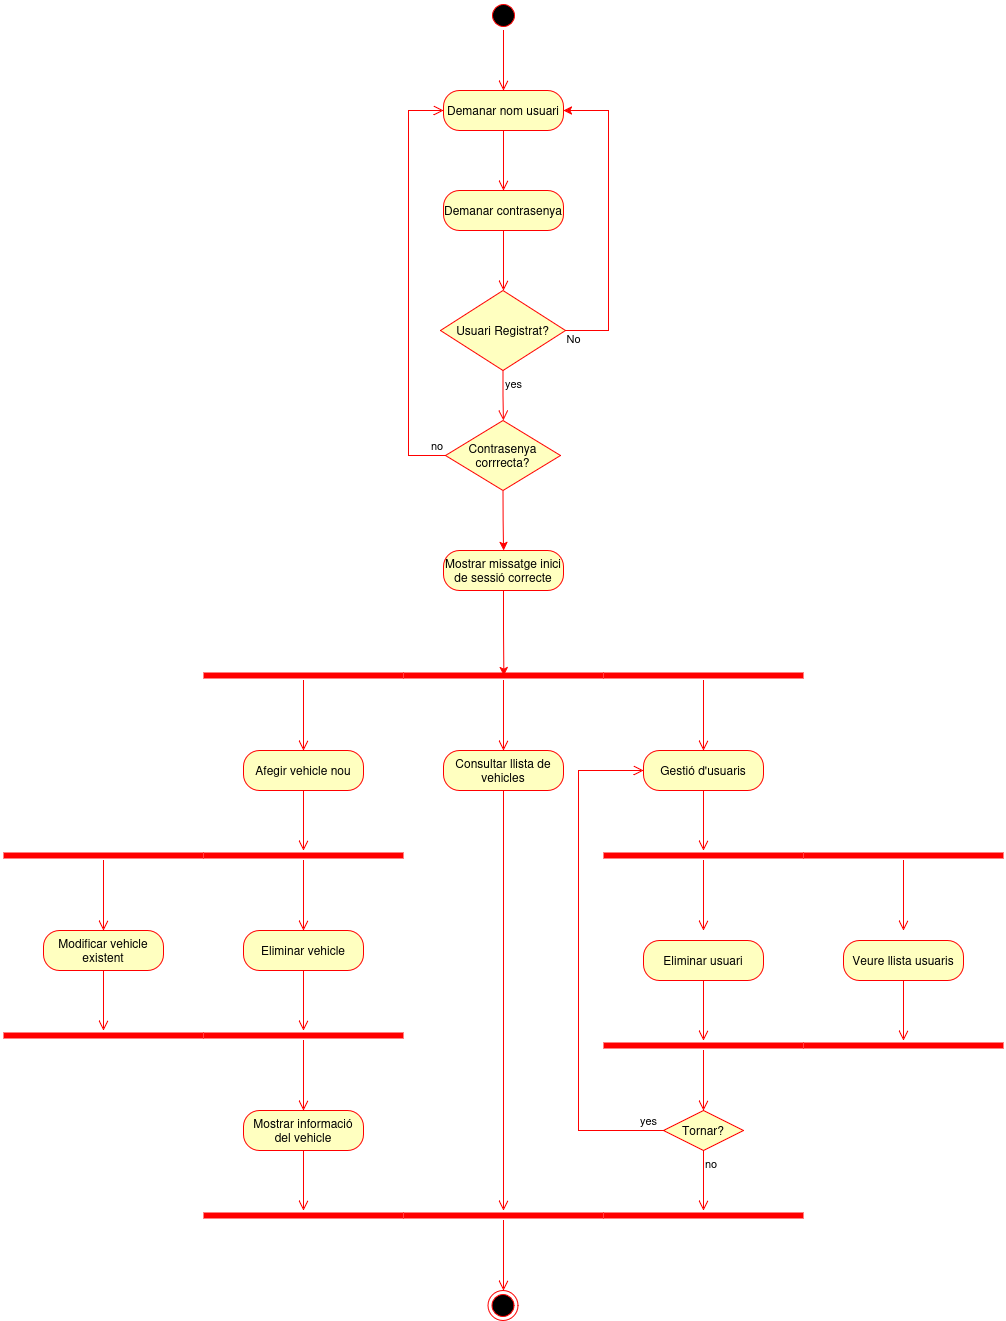

The diagram above was exported from draw.io. Its source (the exported page's mxGraphModel, read from the mxfile embedded in the PNG):
<mxGraphModel dx="3718" dy="1442" grid="1" gridSize="10" guides="1" tooltips="1" connect="1" arrows="1" fold="1" page="1" pageScale="1" pageWidth="850" pageHeight="1100" math="0" shadow="0">
  <root>
    <mxCell id="0" />
    <mxCell id="1" parent="0" />
    <mxCell id="KvAj_14zYxKhTO26_av2-1" value="" style="ellipse;html=1;shape=startState;fillColor=#000000;strokeColor=#ff0000;" vertex="1" parent="1">
      <mxGeometry x="410" y="330" width="30" height="30" as="geometry" />
    </mxCell>
    <mxCell id="KvAj_14zYxKhTO26_av2-2" value="" style="edgeStyle=orthogonalEdgeStyle;html=1;verticalAlign=bottom;endArrow=open;endSize=8;strokeColor=#ff0000;rounded=0;" edge="1" parent="1" source="KvAj_14zYxKhTO26_av2-1">
      <mxGeometry relative="1" as="geometry">
        <mxPoint x="425" y="420" as="targetPoint" />
      </mxGeometry>
    </mxCell>
    <mxCell id="KvAj_14zYxKhTO26_av2-3" value="Demanar nom usuari" style="rounded=1;whiteSpace=wrap;html=1;arcSize=40;fontColor=#000000;fillColor=#ffffc0;strokeColor=#ff0000;" vertex="1" parent="1">
      <mxGeometry x="365" y="420" width="120" height="40" as="geometry" />
    </mxCell>
    <mxCell id="KvAj_14zYxKhTO26_av2-4" value="" style="edgeStyle=orthogonalEdgeStyle;html=1;verticalAlign=bottom;endArrow=open;endSize=8;strokeColor=#ff0000;rounded=0;" edge="1" parent="1" source="KvAj_14zYxKhTO26_av2-3">
      <mxGeometry relative="1" as="geometry">
        <mxPoint x="425" y="520" as="targetPoint" />
      </mxGeometry>
    </mxCell>
    <mxCell id="KvAj_14zYxKhTO26_av2-5" value="Demanar contrasenya" style="rounded=1;whiteSpace=wrap;html=1;arcSize=40;fontColor=#000000;fillColor=#ffffc0;strokeColor=#ff0000;" vertex="1" parent="1">
      <mxGeometry x="365" y="520" width="120" height="40" as="geometry" />
    </mxCell>
    <mxCell id="KvAj_14zYxKhTO26_av2-6" value="" style="edgeStyle=orthogonalEdgeStyle;html=1;verticalAlign=bottom;endArrow=open;endSize=8;strokeColor=#ff0000;rounded=0;" edge="1" parent="1" source="KvAj_14zYxKhTO26_av2-5">
      <mxGeometry relative="1" as="geometry">
        <mxPoint x="425" y="620" as="targetPoint" />
      </mxGeometry>
    </mxCell>
    <mxCell id="KvAj_14zYxKhTO26_av2-14" style="edgeStyle=orthogonalEdgeStyle;rounded=0;orthogonalLoop=1;jettySize=auto;html=1;entryX=1;entryY=0.5;entryDx=0;entryDy=0;strokeColor=light-dark(#FF0000,#EDEDED);" edge="1" parent="1" source="KvAj_14zYxKhTO26_av2-7" target="KvAj_14zYxKhTO26_av2-3">
      <mxGeometry relative="1" as="geometry">
        <Array as="points">
          <mxPoint x="530" y="660" />
          <mxPoint x="530" y="440" />
        </Array>
      </mxGeometry>
    </mxCell>
    <mxCell id="KvAj_14zYxKhTO26_av2-15" value="No" style="edgeLabel;html=1;align=center;verticalAlign=middle;resizable=0;points=[];" vertex="1" connectable="0" parent="KvAj_14zYxKhTO26_av2-14">
      <mxGeometry x="-0.8483" y="-3" relative="1" as="geometry">
        <mxPoint x="-17" y="4" as="offset" />
      </mxGeometry>
    </mxCell>
    <mxCell id="KvAj_14zYxKhTO26_av2-7" value="Usuari Registrat?" style="rhombus;whiteSpace=wrap;html=1;fontColor=#000000;fillColor=#ffffc0;strokeColor=#ff0000;" vertex="1" parent="1">
      <mxGeometry x="362" y="620" width="125" height="80" as="geometry" />
    </mxCell>
    <mxCell id="KvAj_14zYxKhTO26_av2-8" value="yes" style="edgeStyle=orthogonalEdgeStyle;html=1;align=left;verticalAlign=top;endArrow=open;endSize=8;strokeColor=#ff0000;rounded=0;" edge="1" parent="1" source="KvAj_14zYxKhTO26_av2-7">
      <mxGeometry x="-1" relative="1" as="geometry">
        <mxPoint x="425" y="750" as="targetPoint" />
      </mxGeometry>
    </mxCell>
    <mxCell id="KvAj_14zYxKhTO26_av2-13" style="edgeStyle=orthogonalEdgeStyle;rounded=0;orthogonalLoop=1;jettySize=auto;html=1;exitX=0.5;exitY=1;exitDx=0;exitDy=0;strokeColor=light-dark(#FF0000,#EDEDED);" edge="1" parent="1" source="KvAj_14zYxKhTO26_av2-9" target="KvAj_14zYxKhTO26_av2-12">
      <mxGeometry relative="1" as="geometry" />
    </mxCell>
    <mxCell id="KvAj_14zYxKhTO26_av2-9" value="Contrasenya corrrecta?" style="rhombus;whiteSpace=wrap;html=1;fontColor=#000000;fillColor=#ffffc0;strokeColor=#ff0000;" vertex="1" parent="1">
      <mxGeometry x="367" y="750" width="115" height="70" as="geometry" />
    </mxCell>
    <mxCell id="KvAj_14zYxKhTO26_av2-10" value="no" style="edgeStyle=orthogonalEdgeStyle;html=1;align=left;verticalAlign=bottom;endArrow=open;endSize=8;strokeColor=#ff0000;rounded=0;entryX=0;entryY=0.5;entryDx=0;entryDy=0;" edge="1" parent="1" source="KvAj_14zYxKhTO26_av2-9" target="KvAj_14zYxKhTO26_av2-3">
      <mxGeometry x="-0.9185" relative="1" as="geometry">
        <mxPoint x="565" y="770" as="targetPoint" />
        <Array as="points">
          <mxPoint x="330" y="785" />
          <mxPoint x="330" y="440" />
        </Array>
        <mxPoint as="offset" />
      </mxGeometry>
    </mxCell>
    <mxCell id="KvAj_14zYxKhTO26_av2-12" value="&lt;div&gt;Mostrar missatge inici de sessió correcte&lt;/div&gt;" style="rounded=1;whiteSpace=wrap;html=1;arcSize=40;fontColor=#000000;fillColor=#ffffc0;strokeColor=#ff0000;" vertex="1" parent="1">
      <mxGeometry x="365" y="880" width="120" height="40" as="geometry" />
    </mxCell>
    <mxCell id="KvAj_14zYxKhTO26_av2-16" value="" style="shape=line;html=1;strokeWidth=6;strokeColor=#ff0000;" vertex="1" parent="1">
      <mxGeometry x="325" y="1000" width="200" height="10" as="geometry" />
    </mxCell>
    <mxCell id="KvAj_14zYxKhTO26_av2-17" value="" style="edgeStyle=orthogonalEdgeStyle;html=1;verticalAlign=bottom;endArrow=open;endSize=8;strokeColor=#ff0000;rounded=0;" edge="1" source="KvAj_14zYxKhTO26_av2-16" parent="1">
      <mxGeometry relative="1" as="geometry">
        <mxPoint x="425" y="1080" as="targetPoint" />
      </mxGeometry>
    </mxCell>
    <mxCell id="KvAj_14zYxKhTO26_av2-18" style="edgeStyle=orthogonalEdgeStyle;rounded=0;orthogonalLoop=1;jettySize=auto;html=1;entryX=0.502;entryY=0.507;entryDx=0;entryDy=0;entryPerimeter=0;strokeColor=light-dark(#FF0000,#EDEDED);" edge="1" parent="1" source="KvAj_14zYxKhTO26_av2-12" target="KvAj_14zYxKhTO26_av2-16">
      <mxGeometry relative="1" as="geometry" />
    </mxCell>
    <mxCell id="KvAj_14zYxKhTO26_av2-19" value="" style="shape=line;html=1;strokeWidth=6;strokeColor=#ff0000;" vertex="1" parent="1">
      <mxGeometry x="125" y="1000" width="200" height="10" as="geometry" />
    </mxCell>
    <mxCell id="KvAj_14zYxKhTO26_av2-20" value="" style="edgeStyle=orthogonalEdgeStyle;html=1;verticalAlign=bottom;endArrow=open;endSize=8;strokeColor=#ff0000;rounded=0;" edge="1" source="KvAj_14zYxKhTO26_av2-19" parent="1">
      <mxGeometry relative="1" as="geometry">
        <mxPoint x="225" y="1080" as="targetPoint" />
      </mxGeometry>
    </mxCell>
    <mxCell id="KvAj_14zYxKhTO26_av2-21" value="" style="shape=line;html=1;strokeWidth=6;strokeColor=#ff0000;" vertex="1" parent="1">
      <mxGeometry x="525" y="1000" width="200" height="10" as="geometry" />
    </mxCell>
    <mxCell id="KvAj_14zYxKhTO26_av2-22" value="" style="edgeStyle=orthogonalEdgeStyle;html=1;verticalAlign=bottom;endArrow=open;endSize=8;strokeColor=#ff0000;rounded=0;" edge="1" source="KvAj_14zYxKhTO26_av2-21" parent="1">
      <mxGeometry relative="1" as="geometry">
        <mxPoint x="625" y="1080" as="targetPoint" />
      </mxGeometry>
    </mxCell>
    <mxCell id="KvAj_14zYxKhTO26_av2-23" value="Afegir vehicle nou" style="rounded=1;whiteSpace=wrap;html=1;arcSize=40;fontColor=#000000;fillColor=#ffffc0;strokeColor=#ff0000;" vertex="1" parent="1">
      <mxGeometry x="165" y="1080" width="120" height="40" as="geometry" />
    </mxCell>
    <mxCell id="KvAj_14zYxKhTO26_av2-24" value="" style="edgeStyle=orthogonalEdgeStyle;html=1;verticalAlign=bottom;endArrow=open;endSize=8;strokeColor=#ff0000;rounded=0;" edge="1" source="KvAj_14zYxKhTO26_av2-23" parent="1">
      <mxGeometry relative="1" as="geometry">
        <mxPoint x="225" y="1180" as="targetPoint" />
      </mxGeometry>
    </mxCell>
    <mxCell id="KvAj_14zYxKhTO26_av2-25" value="Consultar llista de vehicles" style="rounded=1;whiteSpace=wrap;html=1;arcSize=40;fontColor=#000000;fillColor=#ffffc0;strokeColor=#ff0000;" vertex="1" parent="1">
      <mxGeometry x="365" y="1080" width="120" height="40" as="geometry" />
    </mxCell>
    <mxCell id="KvAj_14zYxKhTO26_av2-26" value="" style="edgeStyle=orthogonalEdgeStyle;html=1;verticalAlign=bottom;endArrow=open;endSize=8;strokeColor=#ff0000;rounded=0;" edge="1" source="KvAj_14zYxKhTO26_av2-25" parent="1">
      <mxGeometry relative="1" as="geometry">
        <mxPoint x="425" y="1540" as="targetPoint" />
      </mxGeometry>
    </mxCell>
    <mxCell id="KvAj_14zYxKhTO26_av2-27" value="Gestió d'usuaris" style="rounded=1;whiteSpace=wrap;html=1;arcSize=40;fontColor=#000000;fillColor=#ffffc0;strokeColor=#ff0000;" vertex="1" parent="1">
      <mxGeometry x="565" y="1080" width="120" height="40" as="geometry" />
    </mxCell>
    <mxCell id="KvAj_14zYxKhTO26_av2-28" value="" style="edgeStyle=orthogonalEdgeStyle;html=1;verticalAlign=bottom;endArrow=open;endSize=8;strokeColor=#ff0000;rounded=0;" edge="1" source="KvAj_14zYxKhTO26_av2-27" parent="1">
      <mxGeometry relative="1" as="geometry">
        <mxPoint x="625" y="1180" as="targetPoint" />
      </mxGeometry>
    </mxCell>
    <mxCell id="KvAj_14zYxKhTO26_av2-29" value="" style="shape=line;html=1;strokeWidth=6;strokeColor=#ff0000;" vertex="1" parent="1">
      <mxGeometry x="125" y="1180" width="200" height="10" as="geometry" />
    </mxCell>
    <mxCell id="KvAj_14zYxKhTO26_av2-30" value="" style="edgeStyle=orthogonalEdgeStyle;html=1;verticalAlign=bottom;endArrow=open;endSize=8;strokeColor=#ff0000;rounded=0;" edge="1" source="KvAj_14zYxKhTO26_av2-29" parent="1">
      <mxGeometry relative="1" as="geometry">
        <mxPoint x="225" y="1260" as="targetPoint" />
      </mxGeometry>
    </mxCell>
    <mxCell id="KvAj_14zYxKhTO26_av2-31" value="Eliminar vehicle" style="rounded=1;whiteSpace=wrap;html=1;arcSize=40;fontColor=#000000;fillColor=#ffffc0;strokeColor=#ff0000;" vertex="1" parent="1">
      <mxGeometry x="165" y="1260" width="120" height="40" as="geometry" />
    </mxCell>
    <mxCell id="KvAj_14zYxKhTO26_av2-32" value="" style="edgeStyle=orthogonalEdgeStyle;html=1;verticalAlign=bottom;endArrow=open;endSize=8;strokeColor=#ff0000;rounded=0;" edge="1" source="KvAj_14zYxKhTO26_av2-31" parent="1">
      <mxGeometry relative="1" as="geometry">
        <mxPoint x="225" y="1360" as="targetPoint" />
      </mxGeometry>
    </mxCell>
    <mxCell id="KvAj_14zYxKhTO26_av2-33" value="" style="shape=line;html=1;strokeWidth=6;strokeColor=#ff0000;" vertex="1" parent="1">
      <mxGeometry x="-75" y="1180" width="200" height="10" as="geometry" />
    </mxCell>
    <mxCell id="KvAj_14zYxKhTO26_av2-34" value="" style="edgeStyle=orthogonalEdgeStyle;html=1;verticalAlign=bottom;endArrow=open;endSize=8;strokeColor=#ff0000;rounded=0;" edge="1" source="KvAj_14zYxKhTO26_av2-33" parent="1">
      <mxGeometry relative="1" as="geometry">
        <mxPoint x="25" y="1260" as="targetPoint" />
      </mxGeometry>
    </mxCell>
    <mxCell id="KvAj_14zYxKhTO26_av2-35" value="Modificar vehicle existent" style="rounded=1;whiteSpace=wrap;html=1;arcSize=40;fontColor=#000000;fillColor=#ffffc0;strokeColor=#ff0000;" vertex="1" parent="1">
      <mxGeometry x="-35" y="1260" width="120" height="40" as="geometry" />
    </mxCell>
    <mxCell id="KvAj_14zYxKhTO26_av2-36" value="" style="edgeStyle=orthogonalEdgeStyle;html=1;verticalAlign=bottom;endArrow=open;endSize=8;strokeColor=#ff0000;rounded=0;" edge="1" source="KvAj_14zYxKhTO26_av2-35" parent="1">
      <mxGeometry relative="1" as="geometry">
        <mxPoint x="25" y="1360" as="targetPoint" />
      </mxGeometry>
    </mxCell>
    <mxCell id="KvAj_14zYxKhTO26_av2-41" value="" style="shape=line;html=1;strokeWidth=6;strokeColor=#ff0000;" vertex="1" parent="1">
      <mxGeometry x="125" y="1360" width="200" height="10" as="geometry" />
    </mxCell>
    <mxCell id="KvAj_14zYxKhTO26_av2-42" value="" style="edgeStyle=orthogonalEdgeStyle;html=1;verticalAlign=bottom;endArrow=open;endSize=8;strokeColor=#ff0000;rounded=0;" edge="1" source="KvAj_14zYxKhTO26_av2-41" parent="1">
      <mxGeometry relative="1" as="geometry">
        <mxPoint x="225" y="1440" as="targetPoint" />
      </mxGeometry>
    </mxCell>
    <mxCell id="KvAj_14zYxKhTO26_av2-43" value="" style="shape=line;html=1;strokeWidth=6;strokeColor=#ff0000;" vertex="1" parent="1">
      <mxGeometry x="-75" y="1360" width="200" height="10" as="geometry" />
    </mxCell>
    <mxCell id="KvAj_14zYxKhTO26_av2-45" value="Mostrar informació del vehicle" style="rounded=1;whiteSpace=wrap;html=1;arcSize=40;fontColor=#000000;fillColor=#ffffc0;strokeColor=#ff0000;" vertex="1" parent="1">
      <mxGeometry x="165" y="1440" width="120" height="40" as="geometry" />
    </mxCell>
    <mxCell id="KvAj_14zYxKhTO26_av2-46" value="" style="edgeStyle=orthogonalEdgeStyle;html=1;verticalAlign=bottom;endArrow=open;endSize=8;strokeColor=#ff0000;rounded=0;" edge="1" source="KvAj_14zYxKhTO26_av2-45" parent="1">
      <mxGeometry relative="1" as="geometry">
        <mxPoint x="225" y="1540" as="targetPoint" />
      </mxGeometry>
    </mxCell>
    <mxCell id="KvAj_14zYxKhTO26_av2-47" value="" style="shape=line;html=1;strokeWidth=6;strokeColor=#ff0000;" vertex="1" parent="1">
      <mxGeometry x="525" y="1180" width="200" height="10" as="geometry" />
    </mxCell>
    <mxCell id="KvAj_14zYxKhTO26_av2-48" value="" style="edgeStyle=orthogonalEdgeStyle;html=1;verticalAlign=bottom;endArrow=open;endSize=8;strokeColor=#ff0000;rounded=0;" edge="1" source="KvAj_14zYxKhTO26_av2-47" parent="1">
      <mxGeometry relative="1" as="geometry">
        <mxPoint x="625" y="1260" as="targetPoint" />
      </mxGeometry>
    </mxCell>
    <mxCell id="KvAj_14zYxKhTO26_av2-49" value="Eliminar usuari" style="rounded=1;whiteSpace=wrap;html=1;arcSize=40;fontColor=#000000;fillColor=#ffffc0;strokeColor=#ff0000;" vertex="1" parent="1">
      <mxGeometry x="565" y="1270" width="120" height="40" as="geometry" />
    </mxCell>
    <mxCell id="KvAj_14zYxKhTO26_av2-50" value="" style="edgeStyle=orthogonalEdgeStyle;html=1;verticalAlign=bottom;endArrow=open;endSize=8;strokeColor=#ff0000;rounded=0;" edge="1" source="KvAj_14zYxKhTO26_av2-49" parent="1">
      <mxGeometry relative="1" as="geometry">
        <mxPoint x="625" y="1370" as="targetPoint" />
      </mxGeometry>
    </mxCell>
    <mxCell id="KvAj_14zYxKhTO26_av2-51" value="" style="shape=line;html=1;strokeWidth=6;strokeColor=#ff0000;" vertex="1" parent="1">
      <mxGeometry x="725" y="1180" width="200" height="10" as="geometry" />
    </mxCell>
    <mxCell id="KvAj_14zYxKhTO26_av2-52" value="" style="edgeStyle=orthogonalEdgeStyle;html=1;verticalAlign=bottom;endArrow=open;endSize=8;strokeColor=#ff0000;rounded=0;" edge="1" source="KvAj_14zYxKhTO26_av2-51" parent="1">
      <mxGeometry relative="1" as="geometry">
        <mxPoint x="825" y="1260" as="targetPoint" />
      </mxGeometry>
    </mxCell>
    <mxCell id="KvAj_14zYxKhTO26_av2-53" value="Veure llista usuaris" style="rounded=1;whiteSpace=wrap;html=1;arcSize=40;fontColor=#000000;fillColor=#ffffc0;strokeColor=#ff0000;" vertex="1" parent="1">
      <mxGeometry x="765" y="1270" width="120" height="40" as="geometry" />
    </mxCell>
    <mxCell id="KvAj_14zYxKhTO26_av2-54" value="" style="edgeStyle=orthogonalEdgeStyle;html=1;verticalAlign=bottom;endArrow=open;endSize=8;strokeColor=#ff0000;rounded=0;" edge="1" source="KvAj_14zYxKhTO26_av2-53" parent="1">
      <mxGeometry relative="1" as="geometry">
        <mxPoint x="825" y="1370" as="targetPoint" />
      </mxGeometry>
    </mxCell>
    <mxCell id="KvAj_14zYxKhTO26_av2-55" value="" style="shape=line;html=1;strokeWidth=6;strokeColor=#ff0000;" vertex="1" parent="1">
      <mxGeometry x="525" y="1370" width="200" height="10" as="geometry" />
    </mxCell>
    <mxCell id="KvAj_14zYxKhTO26_av2-56" value="" style="edgeStyle=orthogonalEdgeStyle;html=1;verticalAlign=bottom;endArrow=open;endSize=8;strokeColor=#ff0000;rounded=0;" edge="1" source="KvAj_14zYxKhTO26_av2-55" parent="1">
      <mxGeometry relative="1" as="geometry">
        <mxPoint x="625" y="1440" as="targetPoint" />
      </mxGeometry>
    </mxCell>
    <mxCell id="KvAj_14zYxKhTO26_av2-57" value="" style="shape=line;html=1;strokeWidth=6;strokeColor=#ff0000;" vertex="1" parent="1">
      <mxGeometry x="725" y="1370" width="200" height="10" as="geometry" />
    </mxCell>
    <mxCell id="KvAj_14zYxKhTO26_av2-59" value="" style="shape=line;html=1;strokeWidth=6;strokeColor=#ff0000;" vertex="1" parent="1">
      <mxGeometry x="125" y="1540" width="200" height="10" as="geometry" />
    </mxCell>
    <mxCell id="KvAj_14zYxKhTO26_av2-61" value="" style="shape=line;html=1;strokeWidth=6;strokeColor=#ff0000;" vertex="1" parent="1">
      <mxGeometry x="525" y="1540" width="200" height="10" as="geometry" />
    </mxCell>
    <mxCell id="KvAj_14zYxKhTO26_av2-63" value="" style="shape=line;html=1;strokeWidth=6;strokeColor=#ff0000;" vertex="1" parent="1">
      <mxGeometry x="325" y="1540" width="200" height="10" as="geometry" />
    </mxCell>
    <mxCell id="KvAj_14zYxKhTO26_av2-64" value="" style="edgeStyle=orthogonalEdgeStyle;html=1;verticalAlign=bottom;endArrow=open;endSize=8;strokeColor=#ff0000;rounded=0;" edge="1" source="KvAj_14zYxKhTO26_av2-63" parent="1">
      <mxGeometry relative="1" as="geometry">
        <mxPoint x="425" y="1620" as="targetPoint" />
      </mxGeometry>
    </mxCell>
    <mxCell id="KvAj_14zYxKhTO26_av2-65" value="" style="ellipse;html=1;shape=endState;fillColor=#000000;strokeColor=#ff0000;" vertex="1" parent="1">
      <mxGeometry x="409.5" y="1620" width="30" height="30" as="geometry" />
    </mxCell>
    <mxCell id="KvAj_14zYxKhTO26_av2-68" value="Tornar?" style="rhombus;whiteSpace=wrap;html=1;fontColor=#000000;fillColor=#ffffc0;strokeColor=#ff0000;" vertex="1" parent="1">
      <mxGeometry x="585" y="1440" width="80" height="40" as="geometry" />
    </mxCell>
    <mxCell id="KvAj_14zYxKhTO26_av2-69" value="yes" style="edgeStyle=orthogonalEdgeStyle;html=1;align=left;verticalAlign=bottom;endArrow=open;endSize=8;strokeColor=#ff0000;rounded=0;entryX=0;entryY=0.5;entryDx=0;entryDy=0;" edge="1" parent="1" target="KvAj_14zYxKhTO26_av2-27">
      <mxGeometry x="-1" relative="1" as="geometry">
        <mxPoint x="560" y="1100" as="targetPoint" />
        <mxPoint x="560" y="1460" as="sourcePoint" />
        <Array as="points">
          <mxPoint x="586" y="1460" />
          <mxPoint x="500" y="1460" />
          <mxPoint x="500" y="1100" />
        </Array>
      </mxGeometry>
    </mxCell>
    <mxCell id="KvAj_14zYxKhTO26_av2-70" value="no" style="edgeStyle=orthogonalEdgeStyle;html=1;align=left;verticalAlign=top;endArrow=open;endSize=8;strokeColor=#ff0000;rounded=0;" edge="1" source="KvAj_14zYxKhTO26_av2-68" parent="1">
      <mxGeometry x="-1" relative="1" as="geometry">
        <mxPoint x="625" y="1540" as="targetPoint" />
      </mxGeometry>
    </mxCell>
  </root>
</mxGraphModel>